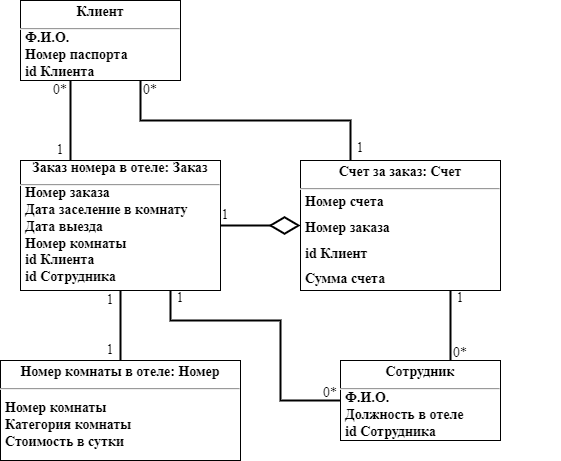

The diagram above was exported from draw.io. Its source (the exported page's mxGraphModel, read from the mxfile embedded in the PNG):
<mxGraphModel dx="1386" dy="791" grid="1" gridSize="10" guides="1" tooltips="1" connect="1" arrows="1" fold="1" page="1" pageScale="1" pageWidth="827" pageHeight="1169" background="#ffffff" math="0" shadow="0">
  <root>
    <mxCell id="0" />
    <mxCell id="1" parent="0" />
    <mxCell id="ojnb-BUv3o6fHzCIpRCN-14" style="edgeStyle=orthogonalEdgeStyle;rounded=0;orthogonalLoop=1;jettySize=auto;html=1;entryX=0.25;entryY=0;entryDx=0;entryDy=0;endArrow=none;endFill=0;strokeWidth=2;" edge="1" parent="1" source="ojnb-BUv3o6fHzCIpRCN-2" target="ojnb-BUv3o6fHzCIpRCN-4">
      <mxGeometry relative="1" as="geometry">
        <Array as="points">
          <mxPoint x="250" y="300" />
          <mxPoint x="250" y="300" />
        </Array>
      </mxGeometry>
    </mxCell>
    <mxCell id="ojnb-BUv3o6fHzCIpRCN-23" style="edgeStyle=orthogonalEdgeStyle;rounded=0;orthogonalLoop=1;jettySize=auto;html=1;entryX=0.25;entryY=0;entryDx=0;entryDy=0;endArrow=none;endFill=0;strokeWidth=2;" edge="1" parent="1" source="ojnb-BUv3o6fHzCIpRCN-2" target="ojnb-BUv3o6fHzCIpRCN-5">
      <mxGeometry relative="1" as="geometry">
        <Array as="points">
          <mxPoint x="320" y="320" />
          <mxPoint x="530" y="320" />
        </Array>
      </mxGeometry>
    </mxCell>
    <mxCell id="ojnb-BUv3o6fHzCIpRCN-2" value="&lt;p style=&quot;margin: 4px 0px 0px; text-align: center; font-size: 14px;&quot;&gt;&lt;b style=&quot;font-size: 14px;&quot;&gt;Клиент&lt;/b&gt;&lt;/p&gt;&lt;hr style=&quot;font-size: 14px;&quot;&gt;&lt;div style=&quot;height: 2px; font-size: 14px;&quot;&gt;&lt;/div&gt;" style="verticalAlign=top;align=left;overflow=fill;fontSize=14;fontFamily=Times New Roman;html=1;whiteSpace=wrap;" vertex="1" parent="1">
      <mxGeometry x="200" y="200" width="160" height="80" as="geometry" />
    </mxCell>
    <mxCell id="ojnb-BUv3o6fHzCIpRCN-27" style="edgeStyle=orthogonalEdgeStyle;rounded=0;orthogonalLoop=1;jettySize=auto;html=1;entryX=0.75;entryY=1;entryDx=0;entryDy=0;strokeWidth=2;endArrow=none;endFill=0;" edge="1" parent="1" source="ojnb-BUv3o6fHzCIpRCN-3" target="ojnb-BUv3o6fHzCIpRCN-5">
      <mxGeometry relative="1" as="geometry">
        <mxPoint x="640" y="520" as="targetPoint" />
        <Array as="points">
          <mxPoint x="630" y="540" />
          <mxPoint x="630" y="540" />
        </Array>
      </mxGeometry>
    </mxCell>
    <mxCell id="ojnb-BUv3o6fHzCIpRCN-29" style="edgeStyle=orthogonalEdgeStyle;rounded=0;orthogonalLoop=1;jettySize=auto;html=1;entryX=0.75;entryY=1;entryDx=0;entryDy=0;strokeWidth=2;endArrow=none;endFill=0;" edge="1" parent="1" source="ojnb-BUv3o6fHzCIpRCN-3" target="ojnb-BUv3o6fHzCIpRCN-4">
      <mxGeometry relative="1" as="geometry">
        <mxPoint x="490" y="530" as="targetPoint" />
        <Array as="points">
          <mxPoint x="460" y="600" />
          <mxPoint x="460" y="520" />
          <mxPoint x="350" y="520" />
        </Array>
      </mxGeometry>
    </mxCell>
    <mxCell id="ojnb-BUv3o6fHzCIpRCN-3" value="&lt;p style=&quot;margin: 4px 0px 0px; text-align: center; font-size: 14px;&quot;&gt;&lt;b style=&quot;font-size: 14px;&quot;&gt;Сотрудник&lt;/b&gt;&lt;/p&gt;&lt;hr style=&quot;font-size: 14px;&quot;&gt;&lt;div style=&quot;height: 2px; font-size: 14px;&quot;&gt;&lt;/div&gt;" style="verticalAlign=top;align=left;overflow=fill;fontSize=14;fontFamily=Times New Roman;html=1;whiteSpace=wrap;" vertex="1" parent="1">
      <mxGeometry x="520" y="560" width="160" height="80" as="geometry" />
    </mxCell>
    <mxCell id="ojnb-BUv3o6fHzCIpRCN-18" style="edgeStyle=orthogonalEdgeStyle;rounded=0;orthogonalLoop=1;jettySize=auto;html=1;entryX=0;entryY=0.5;entryDx=0;entryDy=0;strokeWidth=2;endArrow=diamondThin;endFill=0;startArrow=none;startFill=0;endSize=26;" edge="1" parent="1" source="ojnb-BUv3o6fHzCIpRCN-4" target="ojnb-BUv3o6fHzCIpRCN-5">
      <mxGeometry relative="1" as="geometry" />
    </mxCell>
    <mxCell id="ojnb-BUv3o6fHzCIpRCN-4" value="&lt;div style=&quot;text-align: center;&quot;&gt;&lt;span style=&quot;background-color: initial;&quot;&gt;&lt;b&gt;Заказ номера в отеле&lt;/b&gt;&lt;/span&gt;&lt;b style=&quot;background-color: initial;&quot;&gt;: Заказ&lt;/b&gt;&lt;/div&gt;&lt;hr style=&quot;font-size: 14px;&quot;&gt;&lt;div style=&quot;height: 2px; font-size: 14px;&quot;&gt;&lt;br&gt;&lt;/div&gt;" style="verticalAlign=top;align=left;overflow=fill;fontSize=14;fontFamily=Times New Roman;html=1;whiteSpace=wrap;" vertex="1" parent="1">
      <mxGeometry x="200" y="360" width="200" height="130" as="geometry" />
    </mxCell>
    <mxCell id="ojnb-BUv3o6fHzCIpRCN-5" value="&lt;p style=&quot;margin: 4px 0px 0px; text-align: center; font-size: 14px;&quot;&gt;&lt;b style=&quot;font-size: 14px;&quot;&gt;Счет за заказ: Счет&lt;/b&gt;&lt;/p&gt;&lt;hr style=&quot;font-size: 14px;&quot;&gt;&lt;div style=&quot;height: 2px; font-size: 14px;&quot;&gt;&lt;/div&gt;" style="verticalAlign=top;align=left;overflow=fill;fontSize=14;fontFamily=Times New Roman;html=1;whiteSpace=wrap;" vertex="1" parent="1">
      <mxGeometry x="480" y="360" width="200" height="130" as="geometry" />
    </mxCell>
    <mxCell id="ojnb-BUv3o6fHzCIpRCN-9" value="&lt;p style=&quot;line-height: 20%;&quot;&gt;Ф.И.О.&lt;/p&gt;&lt;p style=&quot;line-height: 20%;&quot;&gt;Номер паспорта&lt;/p&gt;&lt;p style=&quot;line-height: 20%;&quot;&gt;id Клиента&lt;/p&gt;" style="text;align=left;fontStyle=1;verticalAlign=middle;spacingLeft=3;spacingRight=3;strokeColor=none;rotatable=0;points=[[0,0.5],[1,0.5]];portConstraint=eastwest;html=1;fontSize=14;fontFamily=Times New Roman;" vertex="1" parent="1">
      <mxGeometry x="200" y="230" width="160" height="50" as="geometry" />
    </mxCell>
    <mxCell id="ojnb-BUv3o6fHzCIpRCN-10" value="&lt;p style=&quot;line-height: 20%;&quot;&gt;Ф.И.О.&lt;/p&gt;&lt;p style=&quot;line-height: 20%;&quot;&gt;Должность в отеле&lt;/p&gt;&lt;p style=&quot;line-height: 20%;&quot;&gt;id Сотрудника&lt;/p&gt;" style="text;align=left;fontStyle=1;verticalAlign=middle;spacingLeft=3;spacingRight=3;strokeColor=none;rotatable=0;points=[[0,0.5],[1,0.5]];portConstraint=eastwest;html=1;fontSize=14;fontFamily=Times New Roman;" vertex="1" parent="1">
      <mxGeometry x="520" y="590" width="160" height="50" as="geometry" />
    </mxCell>
    <mxCell id="ojnb-BUv3o6fHzCIpRCN-16" style="edgeStyle=orthogonalEdgeStyle;rounded=0;orthogonalLoop=1;jettySize=auto;html=1;strokeWidth=2;endArrow=none;endFill=0;" edge="1" parent="1" source="ojnb-BUv3o6fHzCIpRCN-11" target="ojnb-BUv3o6fHzCIpRCN-4">
      <mxGeometry relative="1" as="geometry" />
    </mxCell>
    <mxCell id="ojnb-BUv3o6fHzCIpRCN-11" value="&lt;p style=&quot;margin: 4px 0px 0px; text-align: center; font-size: 14px;&quot;&gt;&lt;b&gt;Номер комнаты в отеле: Номер&lt;/b&gt;&lt;/p&gt;&lt;hr style=&quot;font-size: 14px;&quot;&gt;&lt;div style=&quot;height: 2px; font-size: 14px;&quot;&gt;&lt;/div&gt;" style="verticalAlign=top;align=left;overflow=fill;fontSize=14;fontFamily=Times New Roman;html=1;whiteSpace=wrap;" vertex="1" parent="1">
      <mxGeometry x="180" y="560" width="240" height="100" as="geometry" />
    </mxCell>
    <mxCell id="ojnb-BUv3o6fHzCIpRCN-12" value="&lt;p style=&quot;line-height: 20%;&quot;&gt;Номер комнаты&lt;/p&gt;&lt;p style=&quot;line-height: 20%;&quot;&gt;Категория комнаты&lt;/p&gt;&lt;p style=&quot;line-height: 20%;&quot;&gt;Стоимость в сутки&lt;/p&gt;" style="text;align=left;fontStyle=1;verticalAlign=middle;spacingLeft=3;spacingRight=3;strokeColor=none;rotatable=0;points=[[0,0.5],[1,0.5]];portConstraint=eastwest;html=1;fontSize=14;fontFamily=Times New Roman;" vertex="1" parent="1">
      <mxGeometry x="180" y="590" width="240" height="70" as="geometry" />
    </mxCell>
    <mxCell id="ojnb-BUv3o6fHzCIpRCN-20" value="0*" style="text;html=1;strokeColor=none;fillColor=none;align=center;verticalAlign=middle;whiteSpace=wrap;rounded=0;fontFamily=Times New Roman;fontSize=14;" vertex="1" parent="1">
      <mxGeometry x="220" y="280" width="40" height="20" as="geometry" />
    </mxCell>
    <mxCell id="ojnb-BUv3o6fHzCIpRCN-21" value="1" style="text;html=1;strokeColor=none;fillColor=none;align=center;verticalAlign=middle;whiteSpace=wrap;rounded=0;fontFamily=Times New Roman;fontSize=14;" vertex="1" parent="1">
      <mxGeometry x="390" y="400" width="30" height="30" as="geometry" />
    </mxCell>
    <mxCell id="ojnb-BUv3o6fHzCIpRCN-19" value="&lt;p style=&quot;line-height: 85%;&quot;&gt;Номер счета&lt;/p&gt;&lt;p style=&quot;line-height: 85%;&quot;&gt;Номер заказа&lt;/p&gt;&lt;p style=&quot;line-height: 85%;&quot;&gt;id Клиент&lt;/p&gt;&lt;p style=&quot;line-height: 85%;&quot;&gt;Сумма счета&lt;/p&gt;" style="text;align=left;fontStyle=1;verticalAlign=middle;spacingLeft=3;spacingRight=3;strokeColor=none;rotatable=0;points=[[0,0.5],[1,0.5]];portConstraint=eastwest;html=1;fontSize=14;fontFamily=Times New Roman;" vertex="1" parent="1">
      <mxGeometry x="480" y="390" width="260" height="100" as="geometry" />
    </mxCell>
    <mxCell id="ojnb-BUv3o6fHzCIpRCN-8" value="&lt;p style=&quot;line-height: 20%;&quot;&gt;Номер заказа&lt;/p&gt;&lt;p style=&quot;line-height: 20%;&quot;&gt;Дата заселение в комнату&lt;/p&gt;&lt;p style=&quot;line-height: 20%;&quot;&gt;Дата выезда&lt;/p&gt;&lt;p style=&quot;line-height: 20%;&quot;&gt;Номер комнаты&lt;/p&gt;&lt;p style=&quot;line-height: 20%;&quot;&gt;id Клиента&lt;/p&gt;&lt;p style=&quot;line-height: 20%;&quot;&gt;id Сотрудника&lt;/p&gt;" style="text;align=left;fontStyle=1;verticalAlign=middle;spacingLeft=3;spacingRight=3;strokeColor=none;rotatable=0;points=[[0,0.5],[1,0.5]];portConstraint=eastwest;html=1;fontSize=14;fontFamily=Times New Roman;" vertex="1" parent="1">
      <mxGeometry x="200" y="380" width="200" height="110" as="geometry" />
    </mxCell>
    <mxCell id="ojnb-BUv3o6fHzCIpRCN-34" value="1" style="text;html=1;strokeColor=none;fillColor=none;align=center;verticalAlign=middle;whiteSpace=wrap;rounded=0;fontFamily=Times New Roman;fontSize=14;" vertex="1" parent="1">
      <mxGeometry x="270" y="490" width="40" height="20" as="geometry" />
    </mxCell>
    <mxCell id="ojnb-BUv3o6fHzCIpRCN-35" value="1" style="text;html=1;strokeColor=none;fillColor=none;align=center;verticalAlign=middle;whiteSpace=wrap;rounded=0;fontFamily=Times New Roman;fontSize=14;" vertex="1" parent="1">
      <mxGeometry x="275" y="540" width="30" height="20" as="geometry" />
    </mxCell>
    <mxCell id="ojnb-BUv3o6fHzCIpRCN-36" value="1" style="text;html=1;strokeColor=none;fillColor=none;align=center;verticalAlign=middle;whiteSpace=wrap;rounded=0;fontFamily=Times New Roman;fontSize=14;" vertex="1" parent="1">
      <mxGeometry x="220" y="340" width="40" height="20" as="geometry" />
    </mxCell>
    <mxCell id="ojnb-BUv3o6fHzCIpRCN-37" value="1" style="text;html=1;strokeColor=none;fillColor=none;align=center;verticalAlign=middle;whiteSpace=wrap;rounded=0;fontFamily=Times New Roman;fontSize=14;" vertex="1" parent="1">
      <mxGeometry x="620" y="485" width="40" height="25" as="geometry" />
    </mxCell>
    <mxCell id="ojnb-BUv3o6fHzCIpRCN-38" value="1" style="text;html=1;strokeColor=none;fillColor=none;align=center;verticalAlign=middle;whiteSpace=wrap;rounded=0;fontFamily=Times New Roman;fontSize=14;" vertex="1" parent="1">
      <mxGeometry x="340" y="485" width="40" height="25" as="geometry" />
    </mxCell>
    <mxCell id="ojnb-BUv3o6fHzCIpRCN-40" value="0*" style="text;html=1;strokeColor=none;fillColor=none;align=center;verticalAlign=middle;whiteSpace=wrap;rounded=0;fontFamily=Times New Roman;fontSize=14;" vertex="1" parent="1">
      <mxGeometry x="310" y="277.5" width="40" height="25" as="geometry" />
    </mxCell>
    <mxCell id="ojnb-BUv3o6fHzCIpRCN-41" value="1" style="text;html=1;strokeColor=none;fillColor=none;align=center;verticalAlign=middle;whiteSpace=wrap;rounded=0;fontFamily=Times New Roman;fontSize=14;" vertex="1" parent="1">
      <mxGeometry x="520" y="335" width="40" height="25" as="geometry" />
    </mxCell>
    <mxCell id="ojnb-BUv3o6fHzCIpRCN-42" value="0*" style="text;html=1;strokeColor=none;fillColor=none;align=center;verticalAlign=middle;whiteSpace=wrap;rounded=0;fontFamily=Times New Roman;fontSize=14;" vertex="1" parent="1">
      <mxGeometry x="620" y="540" width="40" height="25" as="geometry" />
    </mxCell>
    <mxCell id="ojnb-BUv3o6fHzCIpRCN-43" value="0*" style="text;html=1;strokeColor=none;fillColor=none;align=center;verticalAlign=middle;whiteSpace=wrap;rounded=0;fontFamily=Times New Roman;fontSize=14;" vertex="1" parent="1">
      <mxGeometry x="490" y="580" width="40" height="25" as="geometry" />
    </mxCell>
  </root>
</mxGraphModel>